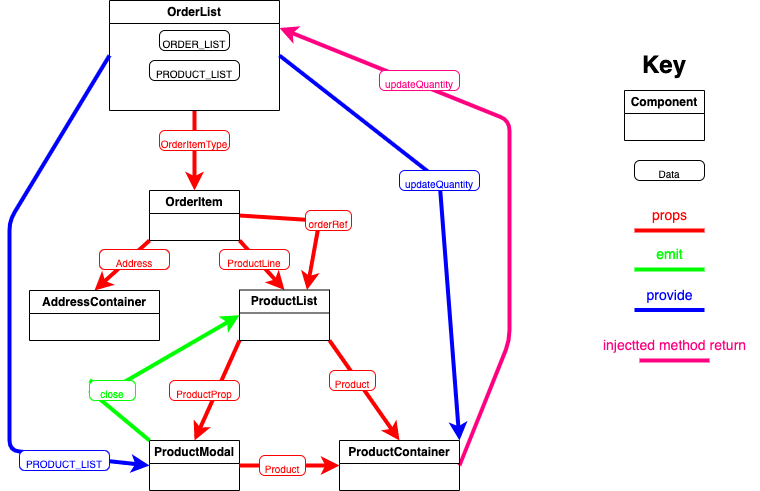

The diagram above was exported from draw.io. Its source (the exported page's mxGraphModel, read from the mxfile embedded in the PNG):
<mxGraphModel dx="1112" dy="572" grid="1" gridSize="10" guides="1" tooltips="1" connect="1" arrows="1" fold="1" page="1" pageScale="1" pageWidth="827" pageHeight="1169" math="0" shadow="0">
  <root>
    <mxCell id="0" />
    <mxCell id="1" parent="0" />
    <mxCell id="2" value="Component" style="swimlane;whiteSpace=wrap;html=1;" vertex="1" parent="1">
      <mxGeometry x="625" y="130" width="80" height="50" as="geometry" />
    </mxCell>
    <mxCell id="3" value="&lt;b&gt;&lt;font style=&quot;font-size: 24px;&quot;&gt;Key&lt;/font&gt;&lt;/b&gt;" style="text;html=1;strokeColor=none;fillColor=none;align=center;verticalAlign=middle;whiteSpace=wrap;rounded=0;" vertex="1" parent="1">
      <mxGeometry x="635" y="90" width="60" height="30" as="geometry" />
    </mxCell>
    <mxCell id="4" value="&lt;font size=&quot;1&quot;&gt;Data&lt;/font&gt;" style="rounded=1;whiteSpace=wrap;html=1;fontSize=24;arcSize=27;" vertex="1" parent="1">
      <mxGeometry x="635" y="200" width="70" height="20" as="geometry" />
    </mxCell>
    <mxCell id="22" style="edgeStyle=none;rounded=1;html=1;exitX=0.5;exitY=1;exitDx=0;exitDy=0;strokeColor=#FF0000;strokeWidth=4;fontSize=14;fontColor=#FF0080;entryX=0.5;entryY=0;entryDx=0;entryDy=0;" edge="1" parent="1" source="6" target="7">
      <mxGeometry relative="1" as="geometry">
        <mxPoint x="330" y="200" as="targetPoint" />
      </mxGeometry>
    </mxCell>
    <mxCell id="51" style="edgeStyle=none;rounded=1;html=1;exitX=1;exitY=0.5;exitDx=0;exitDy=0;entryX=1;entryY=0;entryDx=0;entryDy=0;strokeColor=#0000FF;strokeWidth=4;fontSize=10;fontColor=#0000FF;" edge="1" parent="1" source="6" target="12">
      <mxGeometry relative="1" as="geometry">
        <Array as="points">
          <mxPoint x="440" y="220" />
        </Array>
      </mxGeometry>
    </mxCell>
    <mxCell id="53" style="edgeStyle=none;rounded=1;html=1;exitX=0;exitY=0.5;exitDx=0;exitDy=0;entryX=0;entryY=0.5;entryDx=0;entryDy=0;strokeColor=#0000FF;strokeWidth=4;fontSize=10;fontColor=#0000FF;" edge="1" parent="1" source="6" target="13">
      <mxGeometry relative="1" as="geometry">
        <Array as="points">
          <mxPoint x="10" y="260" />
          <mxPoint x="10" y="490" />
        </Array>
      </mxGeometry>
    </mxCell>
    <mxCell id="6" value="OrderList" style="swimlane;whiteSpace=wrap;html=1;" vertex="1" parent="1">
      <mxGeometry x="110" y="40" width="170" height="110" as="geometry" />
    </mxCell>
    <mxCell id="8" value="&lt;font size=&quot;1&quot;&gt;ORDER_LIST&lt;/font&gt;" style="rounded=1;whiteSpace=wrap;html=1;fontSize=24;arcSize=27;" vertex="1" parent="6">
      <mxGeometry x="50" y="30" width="70" height="20" as="geometry" />
    </mxCell>
    <mxCell id="9" value="&lt;font size=&quot;1&quot;&gt;PRODUCT_LIST&lt;/font&gt;" style="rounded=1;whiteSpace=wrap;html=1;fontSize=24;arcSize=27;" vertex="1" parent="6">
      <mxGeometry x="40" y="60" width="90" height="20" as="geometry" />
    </mxCell>
    <mxCell id="24" style="edgeStyle=none;rounded=1;html=1;exitX=0;exitY=1;exitDx=0;exitDy=0;entryX=0.5;entryY=0;entryDx=0;entryDy=0;strokeColor=#FF0000;strokeWidth=4;fontSize=14;fontColor=#FF0000;" edge="1" parent="1" source="7" target="10">
      <mxGeometry relative="1" as="geometry" />
    </mxCell>
    <mxCell id="26" style="edgeStyle=none;rounded=1;html=1;exitX=1;exitY=1;exitDx=0;exitDy=0;entryX=0.5;entryY=0;entryDx=0;entryDy=0;strokeColor=#FF0000;strokeWidth=4;fontSize=14;fontColor=#FF0000;" edge="1" parent="1" source="7" target="11">
      <mxGeometry relative="1" as="geometry" />
    </mxCell>
    <mxCell id="40" style="edgeStyle=none;rounded=1;html=1;exitX=1;exitY=0.5;exitDx=0;exitDy=0;entryX=0.75;entryY=0;entryDx=0;entryDy=0;strokeColor=#FF0000;strokeWidth=4;fontSize=14;fontColor=#FF0000;" edge="1" parent="1" source="7" target="11">
      <mxGeometry relative="1" as="geometry">
        <Array as="points">
          <mxPoint x="320" y="260" />
        </Array>
      </mxGeometry>
    </mxCell>
    <mxCell id="7" value="OrderItem" style="swimlane;whiteSpace=wrap;html=1;" vertex="1" parent="1">
      <mxGeometry x="150" y="230" width="90" height="50" as="geometry" />
    </mxCell>
    <mxCell id="10" value="AddressContainer" style="swimlane;whiteSpace=wrap;html=1;" vertex="1" parent="1">
      <mxGeometry x="30" y="330" width="130" height="50" as="geometry" />
    </mxCell>
    <mxCell id="28" style="edgeStyle=none;rounded=1;html=1;exitX=0;exitY=1;exitDx=0;exitDy=0;entryX=0.5;entryY=0;entryDx=0;entryDy=0;strokeColor=#FF0000;strokeWidth=4;fontSize=14;fontColor=#FF0000;startArrow=none;" edge="1" parent="1" source="11" target="13">
      <mxGeometry relative="1" as="geometry">
        <mxPoint x="222.5" y="410" as="sourcePoint" />
      </mxGeometry>
    </mxCell>
    <mxCell id="31" style="edgeStyle=none;rounded=1;html=1;exitX=1;exitY=1;exitDx=0;exitDy=0;entryX=0.5;entryY=0;entryDx=0;entryDy=0;strokeColor=#FF0000;strokeWidth=4;fontSize=14;fontColor=#FF0000;" edge="1" parent="1" source="11" target="12">
      <mxGeometry relative="1" as="geometry" />
    </mxCell>
    <mxCell id="11" value="ProductList" style="swimlane;whiteSpace=wrap;html=1;" vertex="1" parent="1">
      <mxGeometry x="240" y="329.5" width="90" height="50.5" as="geometry" />
    </mxCell>
    <mxCell id="55" style="edgeStyle=none;rounded=1;html=1;exitX=1;exitY=0.5;exitDx=0;exitDy=0;entryX=1;entryY=0.25;entryDx=0;entryDy=0;strokeColor=#FF0080;strokeWidth=4;fontSize=10;fontColor=#0000FF;" edge="1" parent="1" source="12" target="6">
      <mxGeometry relative="1" as="geometry">
        <Array as="points">
          <mxPoint x="510" y="380" />
          <mxPoint x="510" y="160" />
        </Array>
      </mxGeometry>
    </mxCell>
    <mxCell id="12" value="ProductContainer" style="swimlane;whiteSpace=wrap;html=1;" vertex="1" parent="1">
      <mxGeometry x="340" y="480" width="120" height="50" as="geometry" />
    </mxCell>
    <mxCell id="38" style="edgeStyle=none;rounded=1;html=1;exitX=1;exitY=0.5;exitDx=0;exitDy=0;entryX=0;entryY=0.5;entryDx=0;entryDy=0;strokeColor=#FF0000;strokeWidth=4;fontSize=14;fontColor=#FF0000;startArrow=none;" edge="1" parent="1" source="32" target="12">
      <mxGeometry relative="1" as="geometry" />
    </mxCell>
    <mxCell id="48" style="edgeStyle=none;rounded=1;html=1;exitX=0;exitY=0;exitDx=0;exitDy=0;entryX=0;entryY=0.5;entryDx=0;entryDy=0;strokeColor=#00FF00;strokeWidth=4;fontSize=10;fontColor=#FF0000;startArrow=none;" edge="1" parent="1" source="49" target="11">
      <mxGeometry relative="1" as="geometry">
        <Array as="points">
          <mxPoint x="110" y="430" />
        </Array>
      </mxGeometry>
    </mxCell>
    <mxCell id="13" value="ProductModal" style="swimlane;whiteSpace=wrap;html=1;" vertex="1" parent="1">
      <mxGeometry x="150" y="480" width="90" height="50" as="geometry" />
    </mxCell>
    <mxCell id="14" value="" style="endArrow=none;html=1;fontSize=14;rounded=1;strokeWidth=4;fillColor=#a20025;strokeColor=#FF0000;" edge="1" parent="1">
      <mxGeometry width="50" height="50" relative="1" as="geometry">
        <mxPoint x="635" y="270" as="sourcePoint" />
        <mxPoint x="705" y="270" as="targetPoint" />
      </mxGeometry>
    </mxCell>
    <mxCell id="15" value="props" style="text;html=1;align=center;verticalAlign=middle;resizable=0;points=[];autosize=1;strokeColor=none;fillColor=none;fontSize=14;fontColor=#FF0000;" vertex="1" parent="1">
      <mxGeometry x="640" y="240" width="60" height="30" as="geometry" />
    </mxCell>
    <mxCell id="16" value="" style="endArrow=none;html=1;fontSize=14;rounded=1;strokeWidth=4;fillColor=#a20025;strokeColor=#00FF00;" edge="1" parent="1">
      <mxGeometry width="50" height="50" relative="1" as="geometry">
        <mxPoint x="635" y="309" as="sourcePoint" />
        <mxPoint x="705" y="309" as="targetPoint" />
      </mxGeometry>
    </mxCell>
    <mxCell id="17" value="&lt;font color=&quot;#00ff00&quot;&gt;emit&lt;/font&gt;" style="text;html=1;align=center;verticalAlign=middle;resizable=0;points=[];autosize=1;strokeColor=none;fillColor=none;fontSize=14;fontColor=#FF0000;" vertex="1" parent="1">
      <mxGeometry x="645" y="279" width="50" height="30" as="geometry" />
    </mxCell>
    <mxCell id="18" value="" style="endArrow=none;html=1;fontSize=14;rounded=1;strokeWidth=4;fillColor=#a20025;strokeColor=#0000FF;" edge="1" parent="1">
      <mxGeometry width="50" height="50" relative="1" as="geometry">
        <mxPoint x="635" y="349.5" as="sourcePoint" />
        <mxPoint x="705" y="349.5" as="targetPoint" />
      </mxGeometry>
    </mxCell>
    <mxCell id="19" value="&lt;font color=&quot;#0000ff&quot;&gt;provide&lt;/font&gt;" style="text;html=1;align=center;verticalAlign=middle;resizable=0;points=[];autosize=1;strokeColor=none;fillColor=none;fontSize=14;fontColor=#FF0000;" vertex="1" parent="1">
      <mxGeometry x="635" y="319.5" width="70" height="30" as="geometry" />
    </mxCell>
    <mxCell id="20" value="" style="endArrow=none;html=1;fontSize=14;rounded=1;strokeWidth=4;fillColor=#a20025;strokeColor=#FF0080;" edge="1" parent="1">
      <mxGeometry width="50" height="50" relative="1" as="geometry">
        <mxPoint x="640" y="400" as="sourcePoint" />
        <mxPoint x="710" y="400" as="targetPoint" />
      </mxGeometry>
    </mxCell>
    <mxCell id="21" value="&lt;font color=&quot;#ff0080&quot;&gt;injectted method return&lt;/font&gt;" style="text;html=1;align=center;verticalAlign=middle;resizable=0;points=[];autosize=1;strokeColor=none;fillColor=none;fontSize=14;fontColor=#FF0000;" vertex="1" parent="1">
      <mxGeometry x="590" y="370" width="170" height="30" as="geometry" />
    </mxCell>
    <mxCell id="23" value="&lt;font color=&quot;#ff0000&quot; size=&quot;1&quot;&gt;OrderItemType&lt;/font&gt;" style="rounded=1;whiteSpace=wrap;html=1;fontSize=24;arcSize=27;strokeColor=#FF0000;" vertex="1" parent="1">
      <mxGeometry x="160" y="170" width="70" height="20" as="geometry" />
    </mxCell>
    <mxCell id="25" value="&lt;font size=&quot;1&quot; color=&quot;#ff0000&quot;&gt;Address&lt;/font&gt;" style="rounded=1;whiteSpace=wrap;html=1;fontSize=24;arcSize=27;strokeColor=#FF0000;" vertex="1" parent="1">
      <mxGeometry x="100" y="289" width="70" height="20" as="geometry" />
    </mxCell>
    <mxCell id="27" value="&lt;font size=&quot;1&quot; color=&quot;#ff0000&quot;&gt;ProductLine&lt;/font&gt;" style="rounded=1;whiteSpace=wrap;html=1;fontSize=24;arcSize=27;strokeColor=#FF0000;" vertex="1" parent="1">
      <mxGeometry x="220" y="289" width="70" height="20" as="geometry" />
    </mxCell>
    <mxCell id="29" value="&lt;font size=&quot;1&quot; color=&quot;#ff0000&quot;&gt;ProductProp&lt;/font&gt;" style="rounded=1;whiteSpace=wrap;html=1;fontSize=24;arcSize=27;strokeColor=#FF0000;" vertex="1" parent="1">
      <mxGeometry x="170" y="420" width="70" height="20" as="geometry" />
    </mxCell>
    <mxCell id="37" value="&lt;font size=&quot;1&quot; color=&quot;#ff0000&quot;&gt;Product&lt;/font&gt;" style="rounded=1;whiteSpace=wrap;html=1;fontSize=24;arcSize=27;strokeColor=#FF0000;" vertex="1" parent="1">
      <mxGeometry x="330" y="410" width="46" height="20" as="geometry" />
    </mxCell>
    <mxCell id="39" value="" style="edgeStyle=none;rounded=1;html=1;exitX=1;exitY=0.5;exitDx=0;exitDy=0;entryX=0;entryY=0.5;entryDx=0;entryDy=0;strokeColor=#FF0000;strokeWidth=4;fontSize=14;fontColor=#FF0000;endArrow=none;" edge="1" parent="1" source="13" target="32">
      <mxGeometry relative="1" as="geometry">
        <mxPoint x="240" y="505" as="sourcePoint" />
        <mxPoint x="340" y="505" as="targetPoint" />
      </mxGeometry>
    </mxCell>
    <mxCell id="32" value="&lt;font size=&quot;1&quot; color=&quot;#ff0000&quot;&gt;Product&lt;/font&gt;" style="rounded=1;whiteSpace=wrap;html=1;fontSize=24;arcSize=27;strokeColor=#FF0000;" vertex="1" parent="1">
      <mxGeometry x="260" y="495" width="46" height="20" as="geometry" />
    </mxCell>
    <mxCell id="41" value="&lt;font size=&quot;1&quot; color=&quot;#ff0000&quot;&gt;orderRef&lt;/font&gt;" style="rounded=1;whiteSpace=wrap;html=1;fontSize=24;arcSize=27;strokeColor=#FF0000;" vertex="1" parent="1">
      <mxGeometry x="306" y="250" width="46" height="20" as="geometry" />
    </mxCell>
    <mxCell id="50" value="" style="edgeStyle=none;rounded=1;html=1;exitX=0;exitY=0;exitDx=0;exitDy=0;entryX=0;entryY=0.5;entryDx=0;entryDy=0;strokeColor=#00FF00;strokeWidth=4;fontSize=10;fontColor=#FF0000;endArrow=none;" edge="1" parent="1" source="13" target="49">
      <mxGeometry relative="1" as="geometry">
        <mxPoint x="150" y="480" as="sourcePoint" />
        <mxPoint x="240" y="354.75" as="targetPoint" />
        <Array as="points" />
      </mxGeometry>
    </mxCell>
    <mxCell id="49" value="&lt;font color=&quot;#00ff00&quot; size=&quot;1&quot;&gt;close&lt;/font&gt;" style="rounded=1;whiteSpace=wrap;html=1;fontSize=24;arcSize=27;strokeColor=#00FF00;" vertex="1" parent="1">
      <mxGeometry x="90" y="420" width="46" height="20" as="geometry" />
    </mxCell>
    <mxCell id="52" value="&lt;font color=&quot;#0000ff&quot; size=&quot;1&quot;&gt;updateQuantity&lt;/font&gt;" style="rounded=1;whiteSpace=wrap;html=1;fontSize=24;arcSize=27;strokeColor=#0000FF;" vertex="1" parent="1">
      <mxGeometry x="400" y="210" width="80" height="20" as="geometry" />
    </mxCell>
    <mxCell id="54" value="&lt;font color=&quot;#0000ff&quot; size=&quot;1&quot;&gt;PRODUCT_LIST&lt;/font&gt;" style="rounded=1;whiteSpace=wrap;html=1;fontSize=24;arcSize=27;strokeColor=#0000FF;" vertex="1" parent="1">
      <mxGeometry x="20" y="490" width="90" height="20" as="geometry" />
    </mxCell>
    <mxCell id="56" value="&lt;font color=&quot;#ff0080&quot; size=&quot;1&quot;&gt;updateQuantity&lt;/font&gt;" style="rounded=1;whiteSpace=wrap;html=1;fontSize=24;arcSize=27;strokeColor=#FF0080;" vertex="1" parent="1">
      <mxGeometry x="380" y="110" width="80" height="20" as="geometry" />
    </mxCell>
  </root>
</mxGraphModel>